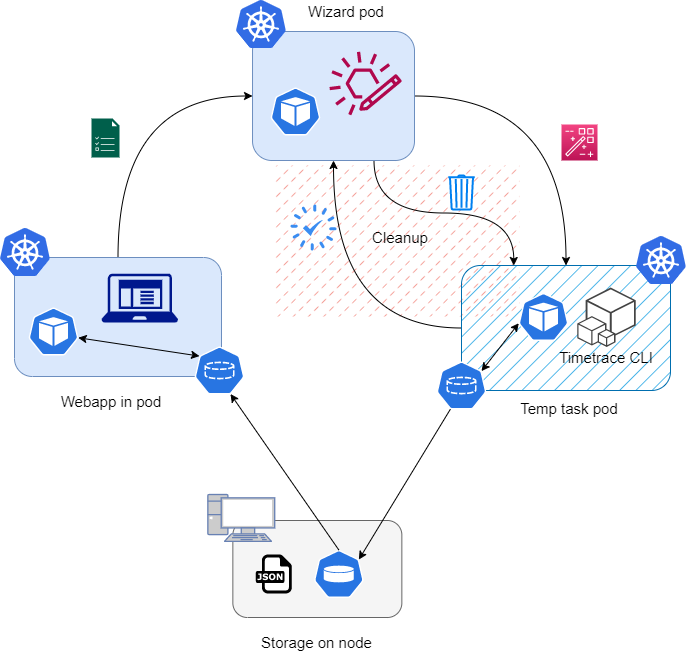

The diagram above was exported from draw.io. Its source (the exported page's mxGraphModel, read from the mxfile embedded in the PNG):
<mxGraphModel dx="1422" dy="985" grid="0" gridSize="10" guides="1" tooltips="1" connect="1" arrows="1" fold="1" page="1" pageScale="1" pageWidth="827" pageHeight="1169" math="0" shadow="0">
  <root>
    <mxCell id="0" />
    <mxCell id="1" parent="0" />
    <mxCell id="6xkgiG66nONAuW_fUeq4-76" value="" style="rounded=0;whiteSpace=wrap;html=1;dashed=1;dashPattern=1 4;fillStyle=dashed;strokeWidth=0.5;fontSize=15;fillColor=#e51400;fontColor=#ffffff;strokeColor=none;" parent="1" vertex="1">
      <mxGeometry x="337.82" y="311" width="244.18" height="151" as="geometry" />
    </mxCell>
    <mxCell id="6xkgiG66nONAuW_fUeq4-48" value="" style="rounded=1;whiteSpace=wrap;html=1;fillColor=#f5f5f5;strokeColor=#666666;fontColor=#333333;" parent="1" vertex="1">
      <mxGeometry x="295.35" y="666" width="169" height="97" as="geometry" />
    </mxCell>
    <mxCell id="6xkgiG66nONAuW_fUeq4-66" style="edgeStyle=orthogonalEdgeStyle;rounded=0;orthogonalLoop=1;jettySize=auto;html=1;exitX=0;exitY=0.5;exitDx=0;exitDy=0;entryX=0.5;entryY=1;entryDx=0;entryDy=0;fontSize=15;startArrow=none;startFill=0;endArrow=classic;endFill=1;elbow=vertical;curved=1;" parent="1" source="6xkgiG66nONAuW_fUeq4-37" target="6xkgiG66nONAuW_fUeq4-36" edge="1">
      <mxGeometry relative="1" as="geometry" />
    </mxCell>
    <mxCell id="6xkgiG66nONAuW_fUeq4-37" value="" style="rounded=1;whiteSpace=wrap;html=1;fillColor=#1ba1e2;strokeColor=#006EAF;fillStyle=hatch;fontColor=#ffffff;" parent="1" vertex="1">
      <mxGeometry x="524" y="411" width="209" height="125" as="geometry" />
    </mxCell>
    <mxCell id="6xkgiG66nONAuW_fUeq4-58" style="edgeStyle=orthogonalEdgeStyle;curved=1;rounded=0;orthogonalLoop=1;jettySize=auto;html=1;exitX=1;exitY=0.5;exitDx=0;exitDy=0;entryX=0.5;entryY=0;entryDx=0;entryDy=0;fontSize=15;startArrow=none;startFill=0;endArrow=classic;endFill=1;elbow=vertical;" parent="1" source="6xkgiG66nONAuW_fUeq4-36" target="6xkgiG66nONAuW_fUeq4-37" edge="1">
      <mxGeometry relative="1" as="geometry" />
    </mxCell>
    <mxCell id="6xkgiG66nONAuW_fUeq4-67" style="edgeStyle=orthogonalEdgeStyle;curved=1;rounded=0;orthogonalLoop=1;jettySize=auto;html=1;exitX=0.75;exitY=1;exitDx=0;exitDy=0;entryX=0.25;entryY=0;entryDx=0;entryDy=0;fontSize=15;startArrow=none;startFill=0;endArrow=classic;endFill=1;elbow=vertical;" parent="1" source="6xkgiG66nONAuW_fUeq4-36" target="6xkgiG66nONAuW_fUeq4-37" edge="1">
      <mxGeometry relative="1" as="geometry" />
    </mxCell>
    <mxCell id="6xkgiG66nONAuW_fUeq4-36" value="" style="rounded=1;whiteSpace=wrap;html=1;fillColor=#dae8fc;strokeColor=#6c8ebf;" parent="1" vertex="1">
      <mxGeometry x="315.02" y="177" width="161.98" height="129" as="geometry" />
    </mxCell>
    <mxCell id="6xkgiG66nONAuW_fUeq4-56" style="edgeStyle=orthogonalEdgeStyle;curved=1;rounded=0;orthogonalLoop=1;jettySize=auto;html=1;exitX=0.5;exitY=0;exitDx=0;exitDy=0;entryX=0;entryY=0.5;entryDx=0;entryDy=0;fontSize=15;startArrow=none;startFill=0;endArrow=classic;endFill=1;elbow=vertical;" parent="1" source="6xkgiG66nONAuW_fUeq4-35" target="6xkgiG66nONAuW_fUeq4-36" edge="1">
      <mxGeometry relative="1" as="geometry" />
    </mxCell>
    <mxCell id="6xkgiG66nONAuW_fUeq4-35" value="" style="rounded=1;whiteSpace=wrap;html=1;fillColor=#dae8fc;strokeColor=#6c8ebf;" parent="1" vertex="1">
      <mxGeometry x="77" y="403" width="207" height="119" as="geometry" />
    </mxCell>
    <mxCell id="6xkgiG66nONAuW_fUeq4-4" value="" style="group" parent="1" vertex="1" connectable="0">
      <mxGeometry x="615" y="433" width="108" height="81" as="geometry" />
    </mxCell>
    <mxCell id="6xkgiG66nONAuW_fUeq4-2" value="" style="outlineConnect=0;dashed=0;verticalLabelPosition=bottom;verticalAlign=top;align=center;html=1;shape=mxgraph.aws3.cli;fillColor=#444444;gradientColor=none;" parent="6xkgiG66nONAuW_fUeq4-4" vertex="1">
      <mxGeometry x="24.76691729323308" width="58.46616541353384" height="59.39999999999999" as="geometry" />
    </mxCell>
    <mxCell id="6xkgiG66nONAuW_fUeq4-3" value="&lt;font style=&quot;font-size: 15px;&quot;&gt;Timetrace CLI&lt;/font&gt;" style="text;html=1;strokeColor=none;fillColor=none;align=center;verticalAlign=middle;whiteSpace=wrap;rounded=0;fontSize=15;" parent="6xkgiG66nONAuW_fUeq4-4" vertex="1">
      <mxGeometry y="59.39999999999999" width="108" height="21.599999999999998" as="geometry" />
    </mxCell>
    <mxCell id="6xkgiG66nONAuW_fUeq4-5" value="" style="sketch=0;html=1;dashed=0;whitespace=wrap;fillColor=#2875E2;strokeColor=#ffffff;points=[[0.005,0.63,0],[0.1,0.2,0],[0.9,0.2,0],[0.5,0,0],[0.995,0.63,0],[0.72,0.99,0],[0.5,1,0],[0.28,0.99,0]];shape=mxgraph.kubernetes.icon;prIcon=pv;fontSize=15;" parent="1" vertex="1">
      <mxGeometry x="376.35" y="695.5" width="50" height="48" as="geometry" />
    </mxCell>
    <mxCell id="6xkgiG66nONAuW_fUeq4-59" style="edgeStyle=none;rounded=0;orthogonalLoop=1;jettySize=auto;html=1;exitX=0.28;exitY=0.99;exitDx=0;exitDy=0;exitPerimeter=0;entryX=0.9;entryY=0.2;entryDx=0;entryDy=0;entryPerimeter=0;fontSize=15;startArrow=none;startFill=0;endArrow=classic;endFill=1;elbow=vertical;" parent="1" source="6xkgiG66nONAuW_fUeq4-6" target="6xkgiG66nONAuW_fUeq4-5" edge="1">
      <mxGeometry relative="1" as="geometry" />
    </mxCell>
    <mxCell id="6xkgiG66nONAuW_fUeq4-6" value="" style="sketch=0;html=1;dashed=0;whitespace=wrap;fillColor=#2875E2;strokeColor=#ffffff;points=[[0.005,0.63,0],[0.1,0.2,0],[0.9,0.2,0],[0.5,0,0],[0.995,0.63,0],[0.72,0.99,0],[0.5,1,0],[0.28,0.99,0]];shape=mxgraph.kubernetes.icon;prIcon=pvc;fontSize=15;" parent="1" vertex="1">
      <mxGeometry x="499" y="507" width="50" height="48" as="geometry" />
    </mxCell>
    <mxCell id="6xkgiG66nONAuW_fUeq4-40" style="rounded=0;orthogonalLoop=1;jettySize=auto;html=1;exitX=0.5;exitY=0;exitDx=0;exitDy=0;exitPerimeter=0;entryX=0.72;entryY=0.99;entryDx=0;entryDy=0;entryPerimeter=0;fontSize=15;elbow=vertical;startArrow=none;startFill=0;endArrow=classic;endFill=1;" parent="1" source="6xkgiG66nONAuW_fUeq4-5" target="6xkgiG66nONAuW_fUeq4-7" edge="1">
      <mxGeometry relative="1" as="geometry" />
    </mxCell>
    <mxCell id="6xkgiG66nONAuW_fUeq4-7" value="" style="sketch=0;html=1;dashed=0;whitespace=wrap;fillColor=#2875E2;strokeColor=#ffffff;points=[[0.005,0.63,0],[0.1,0.2,0],[0.9,0.2,0],[0.5,0,0],[0.995,0.63,0],[0.72,0.99,0],[0.5,1,0],[0.28,0.99,0]];shape=mxgraph.kubernetes.icon;prIcon=pvc;fontSize=15;" parent="1" vertex="1">
      <mxGeometry x="257" y="492" width="50" height="48" as="geometry" />
    </mxCell>
    <mxCell id="6xkgiG66nONAuW_fUeq4-11" value="" style="sketch=0;aspect=fixed;pointerEvents=1;shadow=0;dashed=0;html=1;strokeColor=none;labelPosition=center;verticalLabelPosition=bottom;verticalAlign=top;align=center;fillColor=#00188D;shape=mxgraph.mscae.enterprise.client_application;fontSize=15;" parent="1" vertex="1">
      <mxGeometry x="164" y="419" width="76.57" height="49" as="geometry" />
    </mxCell>
    <mxCell id="6xkgiG66nONAuW_fUeq4-15" value="" style="sketch=0;outlineConnect=0;fontColor=#232F3E;gradientColor=none;fillColor=#B0084D;strokeColor=none;dashed=0;verticalLabelPosition=bottom;verticalAlign=top;align=center;html=1;fontSize=12;fontStyle=0;aspect=fixed;pointerEvents=1;shape=mxgraph.aws4.eventbridge_custom_event_bus_resource;" parent="1" vertex="1">
      <mxGeometry x="392" y="197" width="72.35" height="64" as="geometry" />
    </mxCell>
    <mxCell id="6xkgiG66nONAuW_fUeq4-18" value="" style="dashed=0;outlineConnect=0;html=1;align=center;labelPosition=center;verticalLabelPosition=bottom;verticalAlign=top;shape=mxgraph.weblogos.json;fontSize=15;" parent="1" vertex="1">
      <mxGeometry x="318.35" y="700" width="36.02" height="39" as="geometry" />
    </mxCell>
    <mxCell id="6xkgiG66nONAuW_fUeq4-21" value="" style="fontColor=#0066CC;verticalAlign=top;verticalLabelPosition=bottom;labelPosition=center;align=center;html=1;outlineConnect=0;fillColor=#CCCCCC;strokeColor=#6881B3;gradientColor=none;gradientDirection=north;strokeWidth=2;shape=mxgraph.networks.pc;fontSize=15;" parent="1" vertex="1">
      <mxGeometry x="270.35" y="640" width="66.86" height="46.8" as="geometry" />
    </mxCell>
    <mxCell id="6xkgiG66nONAuW_fUeq4-22" value="" style="sketch=0;aspect=fixed;html=1;points=[];align=center;image;fontSize=12;image=img/lib/mscae/Kubernetes.svg;" parent="1" vertex="1">
      <mxGeometry x="63" y="374" width="50" height="48" as="geometry" />
    </mxCell>
    <mxCell id="6xkgiG66nONAuW_fUeq4-23" value="" style="sketch=0;aspect=fixed;html=1;points=[];align=center;image;fontSize=12;image=img/lib/mscae/Kubernetes.svg;" parent="1" vertex="1">
      <mxGeometry x="699" y="382" width="50" height="48" as="geometry" />
    </mxCell>
    <mxCell id="6xkgiG66nONAuW_fUeq4-55" style="rounded=0;orthogonalLoop=1;jettySize=auto;html=1;exitX=0.995;exitY=0.63;exitDx=0;exitDy=0;exitPerimeter=0;entryX=0.1;entryY=0.2;entryDx=0;entryDy=0;entryPerimeter=0;fontSize=15;startArrow=classic;startFill=1;endArrow=classic;endFill=1;elbow=vertical;" parent="1" source="6xkgiG66nONAuW_fUeq4-24" target="6xkgiG66nONAuW_fUeq4-7" edge="1">
      <mxGeometry relative="1" as="geometry" />
    </mxCell>
    <mxCell id="6xkgiG66nONAuW_fUeq4-24" value="" style="sketch=0;html=1;dashed=0;whitespace=wrap;fillColor=#2875E2;strokeColor=#ffffff;points=[[0.005,0.63,0],[0.1,0.2,0],[0.9,0.2,0],[0.5,0,0],[0.995,0.63,0],[0.72,0.99,0],[0.5,1,0],[0.28,0.99,0]];shape=mxgraph.kubernetes.icon;prIcon=pod;fontSize=15;" parent="1" vertex="1">
      <mxGeometry x="91" y="453" width="50" height="48" as="geometry" />
    </mxCell>
    <mxCell id="6xkgiG66nONAuW_fUeq4-54" style="rounded=0;orthogonalLoop=1;jettySize=auto;html=1;exitX=0.005;exitY=0.63;exitDx=0;exitDy=0;exitPerimeter=0;entryX=0.9;entryY=0.2;entryDx=0;entryDy=0;entryPerimeter=0;fontSize=15;startArrow=classic;startFill=1;endArrow=classic;endFill=1;elbow=vertical;" parent="1" source="6xkgiG66nONAuW_fUeq4-25" target="6xkgiG66nONAuW_fUeq4-6" edge="1">
      <mxGeometry relative="1" as="geometry" />
    </mxCell>
    <mxCell id="6xkgiG66nONAuW_fUeq4-25" value="" style="sketch=0;html=1;dashed=0;whitespace=wrap;fillColor=#2875E2;strokeColor=#ffffff;points=[[0.005,0.63,0],[0.1,0.2,0],[0.9,0.2,0],[0.5,0,0],[0.995,0.63,0],[0.72,0.99,0],[0.5,1,0],[0.28,0.99,0]];shape=mxgraph.kubernetes.icon;prIcon=pod;fontSize=15;" parent="1" vertex="1">
      <mxGeometry x="581" y="438.5" width="50" height="48" as="geometry" />
    </mxCell>
    <mxCell id="6xkgiG66nONAuW_fUeq4-27" value="" style="sketch=0;points=[[0,0,0],[0.25,0,0],[0.5,0,0],[0.75,0,0],[1,0,0],[0,1,0],[0.25,1,0],[0.5,1,0],[0.75,1,0],[1,1,0],[0,0.25,0],[0,0.5,0],[0,0.75,0],[1,0.25,0],[1,0.5,0],[1,0.75,0]];points=[[0,0,0],[0.25,0,0],[0.5,0,0],[0.75,0,0],[1,0,0],[0,1,0],[0.25,1,0],[0.5,1,0],[0.75,1,0],[1,1,0],[0,0.25,0],[0,0.5,0],[0,0.75,0],[1,0.25,0],[1,0.5,0],[1,0.75,0]];outlineConnect=0;fontColor=#232F3E;gradientColor=#F34482;gradientDirection=north;fillColor=#BC1356;strokeColor=#ffffff;dashed=0;verticalLabelPosition=bottom;verticalAlign=top;align=center;html=1;fontSize=12;fontStyle=0;aspect=fixed;shape=mxgraph.aws4.resourceIcon;resIcon=mxgraph.aws4.app_wizard;" parent="1" vertex="1">
      <mxGeometry x="624" y="270" width="36" height="36" as="geometry" />
    </mxCell>
    <mxCell id="6xkgiG66nONAuW_fUeq4-32" value="" style="sketch=0;aspect=fixed;html=1;points=[];align=center;image;fontSize=12;image=img/lib/mscae/Kubernetes.svg;" parent="1" vertex="1">
      <mxGeometry x="299" y="146" width="50" height="48" as="geometry" />
    </mxCell>
    <mxCell id="6xkgiG66nONAuW_fUeq4-33" value="" style="sketch=0;html=1;dashed=0;whitespace=wrap;fillColor=#2875E2;strokeColor=#ffffff;points=[[0.005,0.63,0],[0.1,0.2,0],[0.9,0.2,0],[0.5,0,0],[0.995,0.63,0],[0.72,0.99,0],[0.5,1,0],[0.28,0.99,0]];shape=mxgraph.kubernetes.icon;prIcon=pod;fontSize=15;" parent="1" vertex="1">
      <mxGeometry x="333" y="233" width="50" height="48" as="geometry" />
    </mxCell>
    <mxCell id="6xkgiG66nONAuW_fUeq4-34" value="" style="html=1;verticalLabelPosition=bottom;align=center;labelBackgroundColor=#ffffff;verticalAlign=top;strokeWidth=2;strokeColor=#0080F0;shadow=0;dashed=0;shape=mxgraph.ios7.icons.trashcan;fontSize=15;" parent="1" vertex="1">
      <mxGeometry x="510.82" y="321" width="26.37" height="34" as="geometry" />
    </mxCell>
    <mxCell id="6xkgiG66nONAuW_fUeq4-31" value="" style="sketch=0;html=1;aspect=fixed;strokeColor=none;shadow=0;align=center;verticalAlign=top;fillColor=#3B8DF1;shape=mxgraph.gcp2.loading;fontSize=15;" parent="1" vertex="1">
      <mxGeometry x="353" y="350" width="46" height="46" as="geometry" />
    </mxCell>
    <mxCell id="6xkgiG66nONAuW_fUeq4-61" value="&lt;font style=&quot;font-size: 15px;&quot;&gt;Webapp in pod&lt;/font&gt;" style="text;html=1;strokeColor=none;fillColor=none;align=center;verticalAlign=middle;whiteSpace=wrap;rounded=0;fontSize=15;" parent="1" vertex="1">
      <mxGeometry x="120" y="536" width="108" height="21.599999999999998" as="geometry" />
    </mxCell>
    <mxCell id="6xkgiG66nONAuW_fUeq4-62" value="&lt;font style=&quot;font-size: 15px;&quot;&gt;Wizard pod&lt;/font&gt;" style="text;html=1;strokeColor=none;fillColor=none;align=center;verticalAlign=middle;whiteSpace=wrap;rounded=0;fontSize=15;" parent="1" vertex="1">
      <mxGeometry x="354.51" y="146" width="108" height="21.599999999999998" as="geometry" />
    </mxCell>
    <mxCell id="6xkgiG66nONAuW_fUeq4-63" value="Temp task pod" style="text;html=1;strokeColor=none;fillColor=none;align=center;verticalAlign=middle;whiteSpace=wrap;rounded=0;fontSize=15;" parent="1" vertex="1">
      <mxGeometry x="578" y="543" width="108" height="21.599999999999998" as="geometry" />
    </mxCell>
    <mxCell id="6xkgiG66nONAuW_fUeq4-64" value="Storage on node" style="text;html=1;strokeColor=none;fillColor=none;align=center;verticalAlign=middle;whiteSpace=wrap;rounded=0;fontSize=15;" parent="1" vertex="1">
      <mxGeometry x="315.35" y="777" width="129" height="21.6" as="geometry" />
    </mxCell>
    <mxCell id="6xkgiG66nONAuW_fUeq4-65" value="Cleanup" style="text;html=1;strokeColor=none;fillColor=none;align=center;verticalAlign=middle;whiteSpace=wrap;rounded=0;fontSize=15;" parent="1" vertex="1">
      <mxGeometry x="409" y="372" width="108" height="21.599999999999998" as="geometry" />
    </mxCell>
    <mxCell id="6xkgiG66nONAuW_fUeq4-73" value="" style="sketch=0;pointerEvents=1;shadow=0;dashed=0;html=1;strokeColor=none;fillColor=#005F4B;labelPosition=center;verticalLabelPosition=bottom;verticalAlign=top;align=center;outlineConnect=0;shape=mxgraph.veeam2.task_list;fillStyle=auto;fontSize=15;" parent="1" vertex="1">
      <mxGeometry x="154" y="264" width="28.000000000000004" height="39" as="geometry" />
    </mxCell>
  </root>
</mxGraphModel>